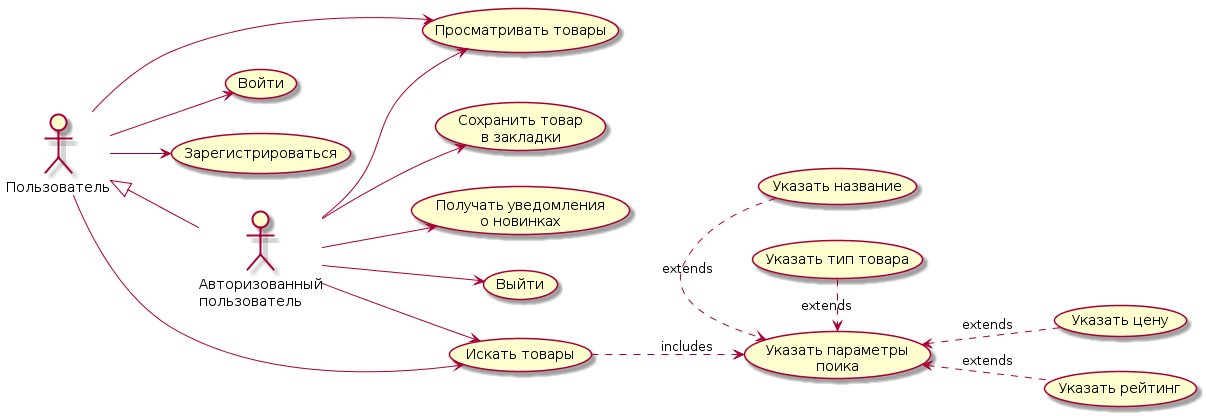

The diagram above was rendered by PlantUML. Its source (embedded in the PNG):
@startuml
left to right direction

actor :Пользователь: as u
actor :Авторизованный\nпользователь: as auth

u <|-- auth

u --> (Войти)
u --> (Зарегистрироваться)
u --> (Просматривать товары)
u --> (Искать товары)

auth --> (Выйти)
auth --> (Сохранить товар\nв закладки)
auth --> (Просматривать товары)
auth --> (Искать товары)
auth --> (Получать уведомления\nо новинках)

(Искать товары) ..> (Указать параметры\nпоика) : includes

(Указать параметры\nпоика) <.left. (Указать название) : extends
(Указать параметры\nпоика) <.left. (Указать тип товара) : extends
(Указать параметры\nпоика) <.. (Указать цену) : extends
(Указать параметры\nпоика) <.. (Указать рейтинг) : extends
@enduml